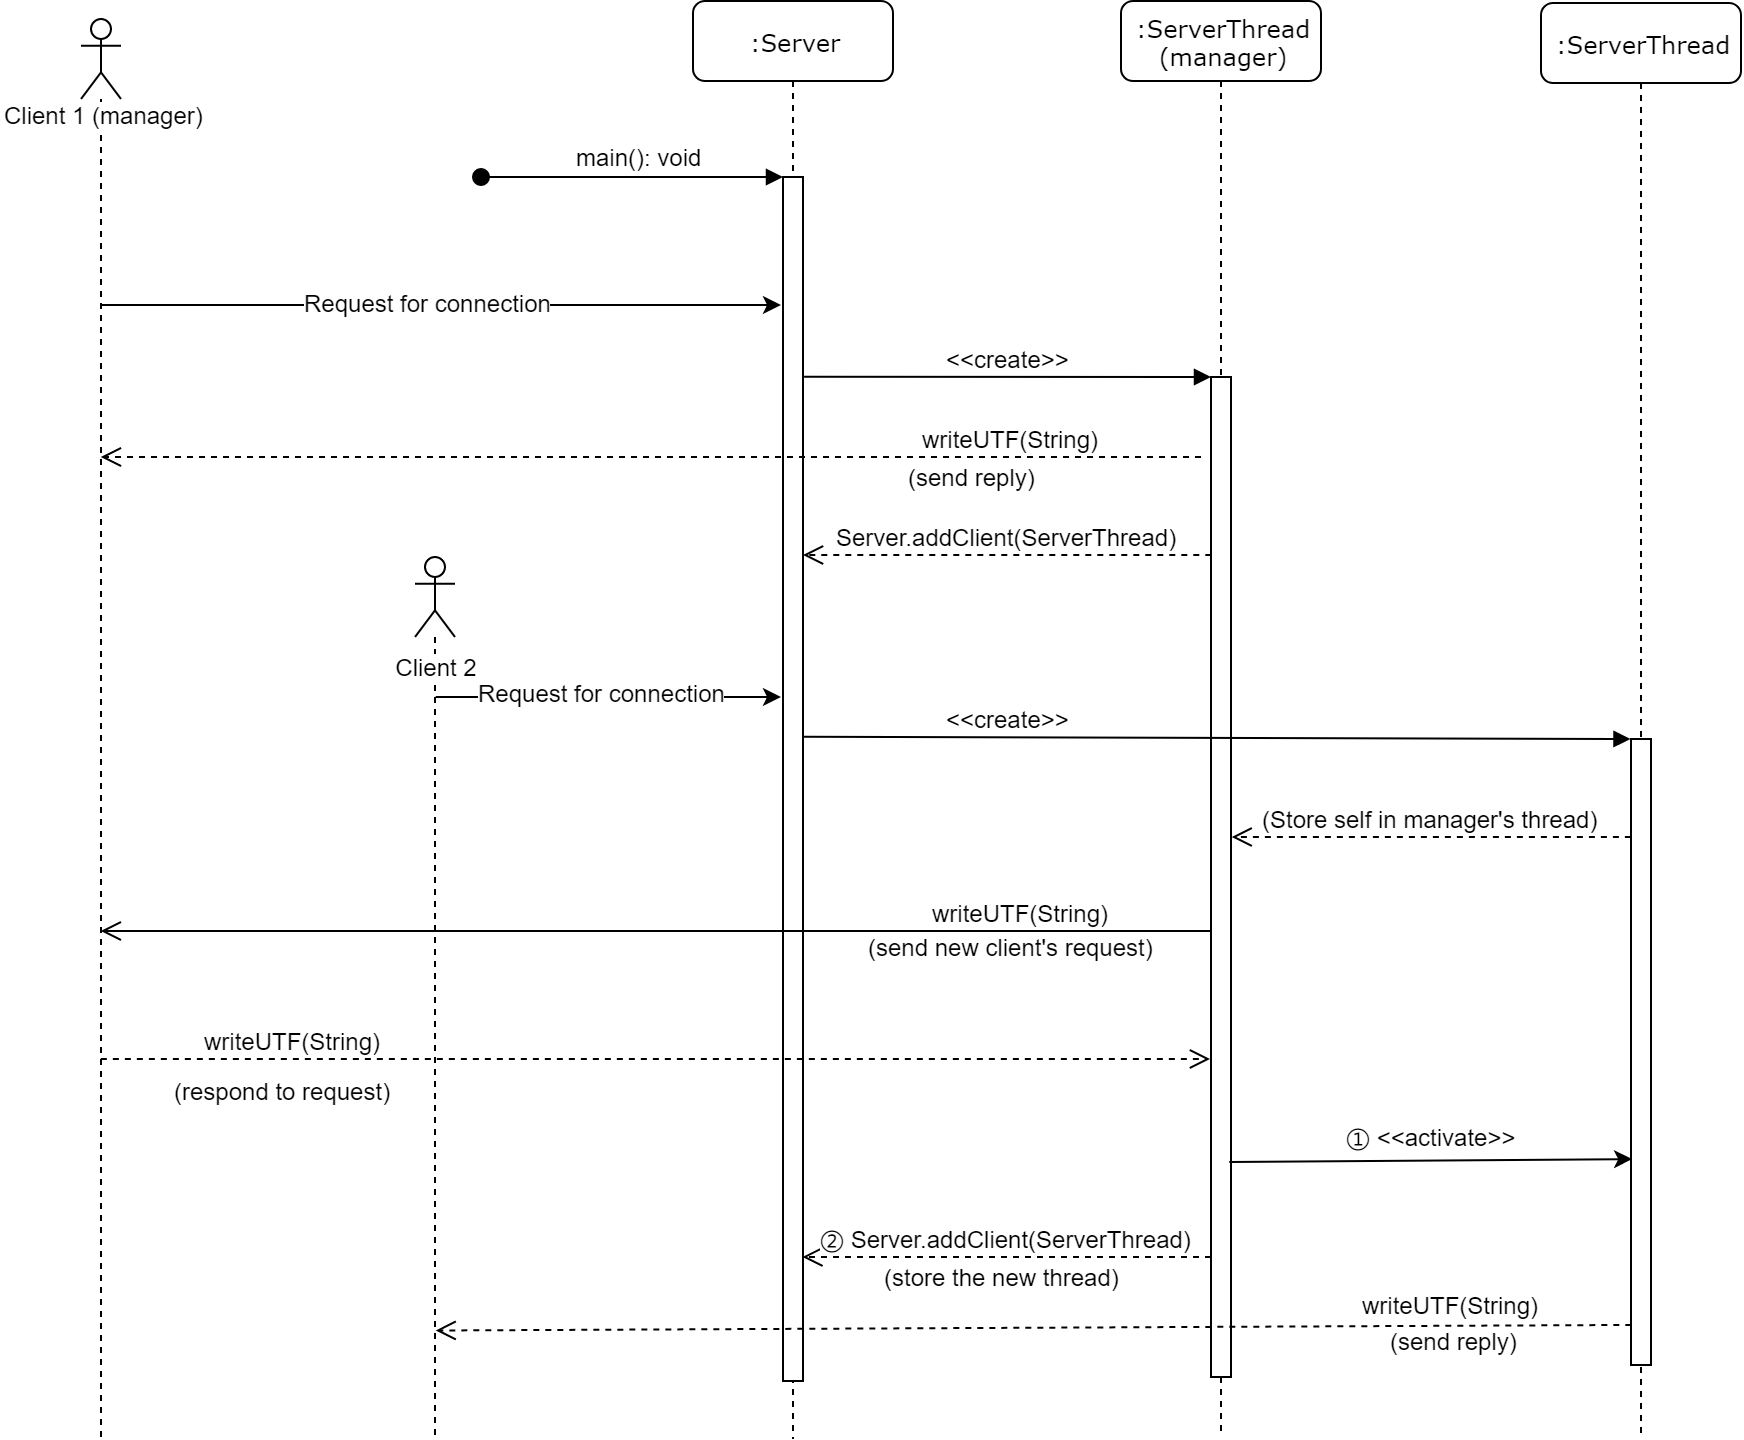

The diagram above was exported from draw.io. Its source (the exported page's mxGraphModel, read from the mxfile embedded in the PNG):
<mxGraphModel dx="70" dy="667" grid="1" gridSize="10" guides="1" tooltips="1" connect="1" arrows="1" fold="1" page="1" pageScale="1" pageWidth="1100" pageHeight="850" background="#ffffff" math="0" shadow="0">
  <root>
    <mxCell id="0" />
    <mxCell id="1" parent="0" />
    <mxCell id="h6rUqnY07ZJciMC8Mhvy-70" value="" style="shape=umlLifeline;participant=umlActor;perimeter=lifelinePerimeter;whiteSpace=wrap;html=1;container=1;collapsible=0;recursiveResize=0;verticalAlign=top;spacingTop=36;labelBackgroundColor=#ffffff;outlineConnect=0;fontSize=12;align=center;" vertex="1" parent="1">
      <mxGeometry x="1255" y="72" width="20" height="709" as="geometry" />
    </mxCell>
    <mxCell id="h6rUqnY07ZJciMC8Mhvy-72" value="Client 1 (manager)" style="text;html=1;resizable=0;points=[];autosize=1;align=left;verticalAlign=top;spacingTop=-4;fontSize=12;labelBackgroundColor=#ffffff;" vertex="1" parent="1">
      <mxGeometry x="1214.9137931034484" y="111" width="110" height="20" as="geometry" />
    </mxCell>
    <mxCell id="h6rUqnY07ZJciMC8Mhvy-75" value="" style="group" vertex="1" connectable="0" parent="1">
      <mxGeometry x="1402" y="341" width="60" height="440" as="geometry" />
    </mxCell>
    <mxCell id="h6rUqnY07ZJciMC8Mhvy-71" value="" style="shape=umlLifeline;participant=umlActor;perimeter=lifelinePerimeter;whiteSpace=wrap;html=1;container=1;collapsible=0;recursiveResize=0;verticalAlign=top;spacingTop=36;labelBackgroundColor=#ffffff;outlineConnect=0;fontSize=12;align=center;" vertex="1" parent="h6rUqnY07ZJciMC8Mhvy-75">
      <mxGeometry x="20" width="20" height="439.99999999999994" as="geometry" />
    </mxCell>
    <mxCell id="h6rUqnY07ZJciMC8Mhvy-74" value="Client 2" style="text;html=1;strokeColor=none;fillColor=none;align=center;verticalAlign=middle;whiteSpace=wrap;rounded=0;labelBackgroundColor=#ffffff;fontSize=12;" vertex="1" parent="h6rUqnY07ZJciMC8Mhvy-75">
      <mxGeometry y="40.166666666666664" width="60" height="29.333333333333332" as="geometry" />
    </mxCell>
    <mxCell id="h6rUqnY07ZJciMC8Mhvy-76" value=":Server" style="shape=umlLifeline;perimeter=lifelinePerimeter;whiteSpace=wrap;html=1;container=1;collapsible=0;recursiveResize=0;outlineConnect=0;rounded=1;shadow=0;comic=0;labelBackgroundColor=none;strokeColor=#000000;strokeWidth=1;fillColor=#FFFFFF;fontFamily=Verdana;fontSize=12;fontColor=#000000;align=center;" vertex="1" parent="1">
      <mxGeometry x="1561" y="63" width="100" height="719" as="geometry" />
    </mxCell>
    <mxCell id="h6rUqnY07ZJciMC8Mhvy-77" value="" style="html=1;points=[];perimeter=orthogonalPerimeter;fontSize=12;align=center;" vertex="1" parent="h6rUqnY07ZJciMC8Mhvy-76">
      <mxGeometry x="45" y="88" width="10" height="602" as="geometry" />
    </mxCell>
    <mxCell id="h6rUqnY07ZJciMC8Mhvy-78" value="" style="endArrow=classic;html=1;fontSize=12;" edge="1" parent="1" source="h6rUqnY07ZJciMC8Mhvy-70">
      <mxGeometry width="50" height="50" relative="1" as="geometry">
        <mxPoint x="1462.6360153256705" y="215.42000000000007" as="sourcePoint" />
        <mxPoint x="1605" y="215" as="targetPoint" />
      </mxGeometry>
    </mxCell>
    <mxCell id="h6rUqnY07ZJciMC8Mhvy-83" value="Request for connection" style="text;html=1;resizable=0;points=[];align=center;verticalAlign=middle;labelBackgroundColor=#ffffff;fontSize=12;" vertex="1" connectable="0" parent="h6rUqnY07ZJciMC8Mhvy-78">
      <mxGeometry x="-0.0394" y="1" relative="1" as="geometry">
        <mxPoint as="offset" />
      </mxGeometry>
    </mxCell>
    <mxCell id="h6rUqnY07ZJciMC8Mhvy-80" value="" style="html=1;verticalAlign=bottom;startArrow=oval;endArrow=block;startSize=8;entryX=0.003;entryY=0;entryDx=0;entryDy=0;entryPerimeter=0;" edge="1" parent="1" target="h6rUqnY07ZJciMC8Mhvy-77">
      <mxGeometry x="-0.0212" y="11" relative="1" as="geometry">
        <mxPoint x="1455" y="151" as="sourcePoint" />
        <mxPoint x="1655" y="141" as="targetPoint" />
        <mxPoint as="offset" />
      </mxGeometry>
    </mxCell>
    <mxCell id="h6rUqnY07ZJciMC8Mhvy-81" value="main(): void" style="text;html=1;resizable=0;points=[];align=center;verticalAlign=middle;labelBackgroundColor=#ffffff;fontSize=12;" vertex="1" connectable="0" parent="h6rUqnY07ZJciMC8Mhvy-80">
      <mxGeometry x="0.3949" y="-1" relative="1" as="geometry">
        <mxPoint x="-25.5" y="-11" as="offset" />
      </mxGeometry>
    </mxCell>
    <mxCell id="h6rUqnY07ZJciMC8Mhvy-84" value=":ServerThread&lt;br&gt;(manager)" style="shape=umlLifeline;perimeter=lifelinePerimeter;whiteSpace=wrap;html=1;container=1;collapsible=0;recursiveResize=0;outlineConnect=0;rounded=1;shadow=0;comic=0;labelBackgroundColor=none;strokeColor=#000000;strokeWidth=1;fillColor=#FFFFFF;fontFamily=Verdana;fontSize=12;fontColor=#000000;align=center;" vertex="1" parent="1">
      <mxGeometry x="1775" y="63" width="100" height="718" as="geometry" />
    </mxCell>
    <mxCell id="h6rUqnY07ZJciMC8Mhvy-88" value="" style="html=1;points=[];perimeter=orthogonalPerimeter;labelBackgroundColor=#ffffff;fontSize=12;align=center;" vertex="1" parent="1">
      <mxGeometry x="1820" y="251" width="10" height="500" as="geometry" />
    </mxCell>
    <mxCell id="h6rUqnY07ZJciMC8Mhvy-89" value="&amp;lt;&amp;lt;create&amp;gt;&amp;gt;" style="html=1;verticalAlign=bottom;endArrow=block;entryX=0;entryY=0;fontSize=12;exitX=1.054;exitY=0.166;exitDx=0;exitDy=0;exitPerimeter=0;" edge="1" target="h6rUqnY07ZJciMC8Mhvy-88" parent="1" source="h6rUqnY07ZJciMC8Mhvy-77">
      <mxGeometry relative="1" as="geometry">
        <mxPoint x="1655" y="250.73154362416108" as="sourcePoint" />
      </mxGeometry>
    </mxCell>
    <mxCell id="h6rUqnY07ZJciMC8Mhvy-97" value="writeUTF(String)" style="html=1;verticalAlign=bottom;endArrow=open;dashed=1;endSize=8;fontSize=12;" edge="1" parent="1" target="h6rUqnY07ZJciMC8Mhvy-70">
      <mxGeometry x="-0.6538" relative="1" as="geometry">
        <mxPoint x="1815" y="291" as="sourcePoint" />
        <mxPoint x="1295" y="291" as="targetPoint" />
        <mxPoint as="offset" />
      </mxGeometry>
    </mxCell>
    <mxCell id="h6rUqnY07ZJciMC8Mhvy-98" value="(send reply)" style="text;html=1;resizable=0;points=[];align=center;verticalAlign=middle;labelBackgroundColor=#ffffff;fontSize=12;" vertex="1" connectable="0" parent="h6rUqnY07ZJciMC8Mhvy-97">
      <mxGeometry x="0.6725" relative="1" as="geometry">
        <mxPoint x="345" y="10" as="offset" />
      </mxGeometry>
    </mxCell>
    <mxCell id="h6rUqnY07ZJciMC8Mhvy-99" value="Server.addClient(ServerThread)" style="html=1;verticalAlign=bottom;endArrow=open;dashed=1;endSize=8;fontSize=12;exitX=0.015;exitY=0.178;exitDx=0;exitDy=0;exitPerimeter=0;" edge="1" parent="1" source="h6rUqnY07ZJciMC8Mhvy-88">
      <mxGeometry relative="1" as="geometry">
        <mxPoint x="1815" y="341" as="sourcePoint" />
        <mxPoint x="1616" y="340" as="targetPoint" />
      </mxGeometry>
    </mxCell>
    <mxCell id="h6rUqnY07ZJciMC8Mhvy-102" value="" style="endArrow=classic;html=1;fontSize=12;" edge="1" parent="1">
      <mxGeometry width="50" height="50" relative="1" as="geometry">
        <mxPoint x="1432.3423645320195" y="411" as="sourcePoint" />
        <mxPoint x="1605" y="411" as="targetPoint" />
      </mxGeometry>
    </mxCell>
    <mxCell id="h6rUqnY07ZJciMC8Mhvy-103" value="Request for connection" style="text;html=1;resizable=0;points=[];align=center;verticalAlign=middle;labelBackgroundColor=#ffffff;fontSize=12;" vertex="1" connectable="0" parent="h6rUqnY07ZJciMC8Mhvy-102">
      <mxGeometry x="-0.0394" y="1" relative="1" as="geometry">
        <mxPoint y="-1" as="offset" />
      </mxGeometry>
    </mxCell>
    <mxCell id="h6rUqnY07ZJciMC8Mhvy-104" value=":ServerThread" style="shape=umlLifeline;perimeter=lifelinePerimeter;whiteSpace=wrap;html=1;container=1;collapsible=0;recursiveResize=0;outlineConnect=0;rounded=1;shadow=0;comic=0;labelBackgroundColor=none;strokeColor=#000000;strokeWidth=1;fillColor=#FFFFFF;fontFamily=Verdana;fontSize=12;fontColor=#000000;align=center;" vertex="1" parent="1">
      <mxGeometry x="1985" y="64" width="100" height="718" as="geometry" />
    </mxCell>
    <mxCell id="h6rUqnY07ZJciMC8Mhvy-106" value="" style="html=1;points=[];perimeter=orthogonalPerimeter;labelBackgroundColor=#ffffff;fontSize=12;align=center;" vertex="1" parent="h6rUqnY07ZJciMC8Mhvy-104">
      <mxGeometry x="45" y="368" width="10" height="313" as="geometry" />
    </mxCell>
    <mxCell id="h6rUqnY07ZJciMC8Mhvy-105" value="&amp;lt;&amp;lt;create&amp;gt;&amp;gt;" style="html=1;verticalAlign=bottom;endArrow=block;fontSize=12;entryX=-0.027;entryY=0;entryDx=0;entryDy=0;entryPerimeter=0;exitX=0.972;exitY=0.465;exitDx=0;exitDy=0;exitPerimeter=0;" edge="1" parent="1" source="h6rUqnY07ZJciMC8Mhvy-77" target="h6rUqnY07ZJciMC8Mhvy-106">
      <mxGeometry x="-0.5058" relative="1" as="geometry">
        <mxPoint x="1625" y="431.2315436241611" as="sourcePoint" />
        <mxPoint x="2025" y="432" as="targetPoint" />
        <mxPoint as="offset" />
      </mxGeometry>
    </mxCell>
    <mxCell id="h6rUqnY07ZJciMC8Mhvy-107" value="writeUTF(String)" style="html=1;verticalAlign=bottom;endArrow=open;endSize=8;fontSize=12;exitX=0.007;exitY=0.68;exitDx=0;exitDy=0;exitPerimeter=0;" edge="1" parent="1">
      <mxGeometry x="-0.6575" relative="1" as="geometry">
        <mxPoint x="1820.0699999999997" y="528" as="sourcePoint" />
        <mxPoint x="1264.9117647058824" y="528" as="targetPoint" />
        <mxPoint as="offset" />
      </mxGeometry>
    </mxCell>
    <mxCell id="h6rUqnY07ZJciMC8Mhvy-108" value="(send new client's request)" style="text;html=1;resizable=0;points=[];align=center;verticalAlign=middle;labelBackgroundColor=#ffffff;fontSize=12;" vertex="1" connectable="0" parent="h6rUqnY07ZJciMC8Mhvy-107">
      <mxGeometry x="0.6725" relative="1" as="geometry">
        <mxPoint x="363.5" y="8" as="offset" />
      </mxGeometry>
    </mxCell>
    <mxCell id="h6rUqnY07ZJciMC8Mhvy-111" value="(Store self in manager's thread)" style="html=1;verticalAlign=bottom;endArrow=open;dashed=1;endSize=8;fontSize=12;exitX=-0.005;exitY=0.159;exitDx=0;exitDy=0;exitPerimeter=0;entryX=1.034;entryY=0.52;entryDx=0;entryDy=0;entryPerimeter=0;" edge="1" parent="1">
      <mxGeometry relative="1" as="geometry">
        <mxPoint x="2029.9500000000003" y="481" as="sourcePoint" />
        <mxPoint x="1830.3400000000001" y="481" as="targetPoint" />
      </mxGeometry>
    </mxCell>
    <mxCell id="h6rUqnY07ZJciMC8Mhvy-115" value="writeUTF(String)" style="html=1;verticalAlign=bottom;endArrow=open;dashed=1;endSize=8;fontSize=12;entryX=-0.051;entryY=0.682;entryDx=0;entryDy=0;entryPerimeter=0;" edge="1" parent="1" source="h6rUqnY07ZJciMC8Mhvy-70" target="h6rUqnY07ZJciMC8Mhvy-88">
      <mxGeometry x="-0.6538" relative="1" as="geometry">
        <mxPoint x="1264.7857142857142" y="595.5" as="sourcePoint" />
        <mxPoint x="1819.4100000000003" y="595.5" as="targetPoint" />
        <mxPoint as="offset" />
      </mxGeometry>
    </mxCell>
    <mxCell id="h6rUqnY07ZJciMC8Mhvy-116" value="(respond to request)" style="text;html=1;resizable=0;points=[];align=center;verticalAlign=middle;labelBackgroundColor=#ffffff;fontSize=12;" vertex="1" connectable="0" parent="h6rUqnY07ZJciMC8Mhvy-115">
      <mxGeometry x="0.6725" relative="1" as="geometry">
        <mxPoint x="-373.5" y="15.5" as="offset" />
      </mxGeometry>
    </mxCell>
    <mxCell id="h6rUqnY07ZJciMC8Mhvy-117" value="" style="endArrow=classic;html=1;fontSize=12;exitX=0.914;exitY=0.785;exitDx=0;exitDy=0;exitPerimeter=0;entryX=0.057;entryY=0.671;entryDx=0;entryDy=0;entryPerimeter=0;" edge="1" parent="1" source="h6rUqnY07ZJciMC8Mhvy-88" target="h6rUqnY07ZJciMC8Mhvy-106">
      <mxGeometry width="50" height="50" relative="1" as="geometry">
        <mxPoint x="1865" y="661" as="sourcePoint" />
        <mxPoint x="1915" y="611" as="targetPoint" />
      </mxGeometry>
    </mxCell>
    <mxCell id="h6rUqnY07ZJciMC8Mhvy-118" value="① &amp;lt;&amp;lt;activate&amp;gt;&amp;gt;" style="text;html=1;resizable=0;points=[];align=center;verticalAlign=middle;labelBackgroundColor=#ffffff;fontSize=12;" vertex="1" connectable="0" parent="h6rUqnY07ZJciMC8Mhvy-117">
      <mxGeometry x="-0.1773" y="-1" relative="1" as="geometry">
        <mxPoint x="18" y="-13" as="offset" />
      </mxGeometry>
    </mxCell>
    <mxCell id="h6rUqnY07ZJciMC8Mhvy-119" value="② Server.addClient(ServerThread)" style="html=1;verticalAlign=bottom;endArrow=open;dashed=1;endSize=8;fontSize=12;entryX=0.971;entryY=0.897;entryDx=0;entryDy=0;entryPerimeter=0;" edge="1" parent="1" target="h6rUqnY07ZJciMC8Mhvy-77">
      <mxGeometry relative="1" as="geometry">
        <mxPoint x="1820" y="691" as="sourcePoint" />
        <mxPoint x="1630" y="691" as="targetPoint" />
      </mxGeometry>
    </mxCell>
    <mxCell id="h6rUqnY07ZJciMC8Mhvy-120" value="(store the new thread)" style="text;html=1;resizable=0;points=[];align=center;verticalAlign=middle;labelBackgroundColor=#ffffff;fontSize=12;" vertex="1" connectable="0" parent="h6rUqnY07ZJciMC8Mhvy-119">
      <mxGeometry x="0.0971" y="-1" relative="1" as="geometry">
        <mxPoint x="7" y="11" as="offset" />
      </mxGeometry>
    </mxCell>
    <mxCell id="h6rUqnY07ZJciMC8Mhvy-125" value="writeUTF(String)" style="html=1;verticalAlign=bottom;endArrow=open;dashed=1;endSize=8;fontSize=12;exitX=0.016;exitY=0.936;exitDx=0;exitDy=0;exitPerimeter=0;entryX=0.517;entryY=0.879;entryDx=0;entryDy=0;entryPerimeter=0;" edge="1" parent="1" source="h6rUqnY07ZJciMC8Mhvy-106" target="h6rUqnY07ZJciMC8Mhvy-71">
      <mxGeometry x="-0.6996" y="-1" relative="1" as="geometry">
        <mxPoint x="2028.6899999999998" y="727.159" as="sourcePoint" />
        <mxPoint x="1430" y="730" as="targetPoint" />
        <mxPoint as="offset" />
      </mxGeometry>
    </mxCell>
    <mxCell id="h6rUqnY07ZJciMC8Mhvy-126" value="(send reply)" style="text;html=1;resizable=0;points=[];align=center;verticalAlign=middle;labelBackgroundColor=#ffffff;fontSize=12;" vertex="1" connectable="0" parent="h6rUqnY07ZJciMC8Mhvy-125">
      <mxGeometry x="0.6725" relative="1" as="geometry">
        <mxPoint x="411" y="5" as="offset" />
      </mxGeometry>
    </mxCell>
  </root>
</mxGraphModel>